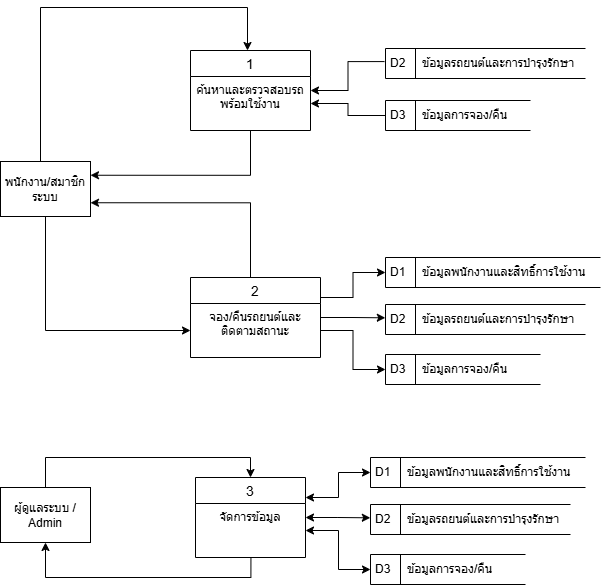

The diagram above was exported from draw.io. Its source (the exported page's mxGraphModel, read from the mxfile embedded in the PNG):
<mxGraphModel dx="686" dy="744" grid="1" gridSize="10" guides="1" tooltips="1" connect="1" arrows="1" fold="1" page="1" pageScale="1" pageWidth="850" pageHeight="1100" background="light-dark(#FFFFFF,#FFFFFF)" math="0" shadow="0">
  <root>
    <mxCell id="0" />
    <mxCell id="1" parent="0" />
    <mxCell id="NOY2RDIxIJVIpifKm0RU-7" edge="1" parent="1" source="wa2pDeS1mGcajrA0Dkwm-6" style="edgeStyle=orthogonalEdgeStyle;rounded=0;orthogonalLoop=1;jettySize=auto;html=1;entryX=-0.005;entryY=0.436;entryDx=0;entryDy=0;defaultLabelBackgroundColor=page;labelPadding=0 4;entryPerimeter=0;startArrow=classic;startFill=1;endArrow=none;endFill=0;" target="wa2pDeS1mGcajrA0Dkwm-21">
      <mxGeometry relative="1" x="0.0301" as="geometry" />
    </mxCell>
    <mxCell id="NOY2RDIxIJVIpifKm0RU-25" edge="1" parent="1" source="wa2pDeS1mGcajrA0Dkwm-6" style="edgeStyle=orthogonalEdgeStyle;rounded=0;orthogonalLoop=1;jettySize=auto;html=1;entryX=1;entryY=0.25;entryDx=0;entryDy=0;defaultLabelBackgroundColor=page;labelPadding=0 4;" target="wa2pDeS1mGcajrA0Dkwm-20">
      <mxGeometry relative="1" as="geometry">
        <Array as="points">
          <mxPoint x="1220" y="357.8" />
        </Array>
      </mxGeometry>
    </mxCell>
    <mxCell id="wa2pDeS1mGcajrA0Dkwm-6" parent="1" style="swimlane;fontStyle=0;childLayout=stackLayout;horizontal=1;startSize=26;horizontalStack=0;resizeParent=1;resizeParentMax=0;resizeLast=0;collapsible=1;marginBottom=0;align=center;fontSize=14;labelBackgroundColor=none;" value="1" vertex="1">
      <mxGeometry height="80" width="120" x="1160" y="233" as="geometry" />
    </mxCell>
    <mxCell id="wa2pDeS1mGcajrA0Dkwm-7" parent="wa2pDeS1mGcajrA0Dkwm-6" style="text;spacingLeft=4;spacingRight=4;overflow=hidden;rotatable=0;points=[[0,0.5],[1,0.5]];portConstraint=eastwest;fontSize=12;whiteSpace=wrap;html=1;labelBackgroundColor=none;align=center;" value="ค้นหาและตรวจสอบรถพร้อมใช้งาน" vertex="1">
      <mxGeometry height="54" width="120" y="26" as="geometry" />
    </mxCell>
    <mxCell id="NOY2RDIxIJVIpifKm0RU-26" edge="1" parent="1" source="wa2pDeS1mGcajrA0Dkwm-8" style="edgeStyle=orthogonalEdgeStyle;rounded=0;orthogonalLoop=1;jettySize=auto;html=1;entryX=1;entryY=0.75;entryDx=0;entryDy=0;defaultLabelBackgroundColor=page;labelPadding=0 4;" target="wa2pDeS1mGcajrA0Dkwm-20">
      <mxGeometry relative="1" as="geometry">
        <Array as="points">
          <mxPoint x="1220" y="385.3" />
        </Array>
      </mxGeometry>
    </mxCell>
    <mxCell id="wa2pDeS1mGcajrA0Dkwm-8" parent="1" style="swimlane;fontStyle=0;childLayout=stackLayout;horizontal=1;startSize=26;horizontalStack=0;resizeParent=1;resizeParentMax=0;resizeLast=0;collapsible=1;marginBottom=0;align=center;fontSize=14;labelBackgroundColor=none;" value="2" vertex="1">
      <mxGeometry height="80" width="130" x="1160" y="460" as="geometry" />
    </mxCell>
    <mxCell id="wa2pDeS1mGcajrA0Dkwm-9" parent="wa2pDeS1mGcajrA0Dkwm-8" style="text;spacingLeft=4;spacingRight=4;overflow=hidden;rotatable=0;points=[[0,0.5],[1,0.5]];portConstraint=eastwest;fontSize=12;whiteSpace=wrap;html=1;labelBackgroundColor=none;align=center;" value="จอง/คืนรถยนต์และติดตามสถานะ" vertex="1">
      <mxGeometry height="54" width="130" y="26" as="geometry" />
    </mxCell>
    <mxCell id="NOY2RDIxIJVIpifKm0RU-23" edge="1" parent="1" source="wa2pDeS1mGcajrA0Dkwm-12" style="edgeStyle=orthogonalEdgeStyle;rounded=0;orthogonalLoop=1;jettySize=auto;html=1;entryX=0.5;entryY=0;entryDx=0;entryDy=0;defaultLabelBackgroundColor=page;labelPadding=0 4;exitX=0.5;exitY=0;exitDx=0;exitDy=0;startArrow=classic;startFill=1;endArrow=none;endFill=0;" target="Jg_NBcT6KpzYWqydV9GJ-4">
      <mxGeometry relative="1" x="0.0588" as="geometry" />
    </mxCell>
    <mxCell id="wa2pDeS1mGcajrA0Dkwm-12" parent="1" style="swimlane;fontStyle=0;childLayout=stackLayout;horizontal=1;startSize=26;horizontalStack=0;resizeParent=1;resizeParentMax=0;resizeLast=0;collapsible=1;marginBottom=0;align=center;fontSize=14;labelBackgroundColor=none;" value="3" vertex="1">
      <mxGeometry height="80" width="110" x="1165" y="660" as="geometry" />
    </mxCell>
    <mxCell id="wa2pDeS1mGcajrA0Dkwm-13" parent="wa2pDeS1mGcajrA0Dkwm-12" style="text;spacingLeft=4;spacingRight=4;overflow=hidden;rotatable=0;points=[[0,0.5],[1,0.5]];portConstraint=eastwest;fontSize=12;whiteSpace=wrap;html=1;labelBackgroundColor=none;align=center;" value="จัดการข้อมูล" vertex="1">
      <mxGeometry height="54" width="110" y="26" as="geometry" />
    </mxCell>
    <mxCell id="wa2pDeS1mGcajrA0Dkwm-32" edge="1" parent="1" source="wa2pDeS1mGcajrA0Dkwm-20" style="edgeStyle=orthogonalEdgeStyle;rounded=0;orthogonalLoop=1;jettySize=auto;html=1;entryX=0;entryY=0.5;entryDx=0;entryDy=0;defaultLabelBackgroundColor=page;labelPadding=0 4;fontColor=default;" target="wa2pDeS1mGcajrA0Dkwm-9">
      <mxGeometry relative="1" as="geometry" />
    </mxCell>
    <mxCell id="wa2pDeS1mGcajrA0Dkwm-20" parent="1" style="html=1;dashed=0;whiteSpace=wrap;labelBackgroundColor=none;" value="พนักงาน/สมาชิกระบบ" vertex="1">
      <mxGeometry height="55" width="90" x="970" y="344" as="geometry" />
    </mxCell>
    <mxCell id="wa2pDeS1mGcajrA0Dkwm-21" parent="1" style="html=1;dashed=0;whiteSpace=wrap;shape=mxgraph.dfd.dataStoreID;align=left;spacingLeft=3;points=[[0,0],[0.5,0],[1,0],[0,0.5],[1,0.5],[0,1],[0.5,1],[1,1]];labelBackgroundColor=none;" value="D2&amp;nbsp; &amp;nbsp; &amp;nbsp;ข้อมูลรถยนต์และการบำรุงรักษา" vertex="1">
      <mxGeometry height="30" width="200" x="1355" y="231" as="geometry" />
    </mxCell>
    <mxCell id="wa2pDeS1mGcajrA0Dkwm-24" parent="1" style="html=1;dashed=0;whiteSpace=wrap;shape=mxgraph.dfd.dataStoreID;align=left;spacingLeft=3;points=[[0,0],[0.5,0],[1,0],[0,0.5],[1,0.5],[0,1],[0.5,1],[1,1]];labelBackgroundColor=none;" value="D3&amp;nbsp; &amp;nbsp; &amp;nbsp;ข้อมูลการจอง/คืน" vertex="1">
      <mxGeometry height="30" width="155" x="1355" y="537" as="geometry" />
    </mxCell>
    <mxCell id="Jg_NBcT6KpzYWqydV9GJ-4" parent="1" style="html=1;dashed=0;whiteSpace=wrap;labelBackgroundColor=none;" value="ผู้ดูแลระบบ / Admin" vertex="1">
      <mxGeometry height="55" width="90" x="970" y="670" as="geometry" />
    </mxCell>
    <mxCell id="NOY2RDIxIJVIpifKm0RU-3" edge="1" parent="1" style="edgeStyle=orthogonalEdgeStyle;rounded=0;orthogonalLoop=1;jettySize=auto;html=1;entryX=0.5;entryY=0;entryDx=0;entryDy=0;defaultLabelBackgroundColor=page;labelPadding=0 4;startArrow=classic;startFill=1;endArrow=none;endFill=0;">
      <mxGeometry relative="1" x="-0.2365" as="geometry">
        <Array as="points">
          <mxPoint x="1217" y="190" />
          <mxPoint x="1010" y="190" />
          <mxPoint x="1010" y="344" />
        </Array>
        <mxPoint x="1217" y="233" as="sourcePoint" />
        <mxPoint x="1012" y="344" as="targetPoint" />
      </mxGeometry>
    </mxCell>
    <mxCell id="NOY2RDIxIJVIpifKm0RU-6" parent="1" style="html=1;dashed=0;whiteSpace=wrap;shape=mxgraph.dfd.dataStoreID;align=left;spacingLeft=3;points=[[0,0],[0.5,0],[1,0],[0,0.5],[1,0.5],[0,1],[0.5,1],[1,1]];labelBackgroundColor=none;" value="D3&amp;nbsp; &amp;nbsp; &amp;nbsp;ข้อมูลการจอง/คืน" vertex="1">
      <mxGeometry height="30" width="145" x="1355" y="283" as="geometry" />
    </mxCell>
    <mxCell id="NOY2RDIxIJVIpifKm0RU-16" edge="1" parent="1" source="wa2pDeS1mGcajrA0Dkwm-7" style="edgeStyle=orthogonalEdgeStyle;rounded=0;orthogonalLoop=1;jettySize=auto;html=1;defaultLabelBackgroundColor=page;labelPadding=0 4;entryX=0;entryY=0.5;entryDx=0;entryDy=0;startArrow=classic;startFill=1;endArrow=none;endFill=0;" target="NOY2RDIxIJVIpifKm0RU-6">
      <mxGeometry relative="1" as="geometry">
        <mxPoint x="1350" y="300" as="targetPoint" />
      </mxGeometry>
    </mxCell>
    <mxCell id="NOY2RDIxIJVIpifKm0RU-17" parent="1" style="html=1;dashed=0;whiteSpace=wrap;shape=mxgraph.dfd.dataStoreID;align=left;spacingLeft=3;points=[[0,0],[0.5,0],[1,0],[0,0.5],[1,0.5],[0,1],[0.5,1],[1,1]];labelBackgroundColor=none;" value="D1&amp;nbsp; &amp;nbsp; &amp;nbsp;ข้อมูลพนักงานและสิทธิ์การใช้งาน" vertex="1">
      <mxGeometry height="30" width="215" x="1355" y="440" as="geometry" />
    </mxCell>
    <mxCell id="NOY2RDIxIJVIpifKm0RU-18" parent="1" style="html=1;dashed=0;whiteSpace=wrap;shape=mxgraph.dfd.dataStoreID;align=left;spacingLeft=3;points=[[0,0],[0.5,0],[1,0],[0,0.5],[1,0.5],[0,1],[0.5,1],[1,1]];labelBackgroundColor=none;" value="D2&amp;nbsp; &amp;nbsp; &amp;nbsp;ข้อมูลรถยนต์และการบำรุงรักษา" vertex="1">
      <mxGeometry height="30" width="200" x="1355" y="487" as="geometry" />
    </mxCell>
    <mxCell id="NOY2RDIxIJVIpifKm0RU-19" edge="1" parent="1" source="wa2pDeS1mGcajrA0Dkwm-8" style="edgeStyle=orthogonalEdgeStyle;rounded=0;orthogonalLoop=1;jettySize=auto;html=1;entryX=0;entryY=0.5;entryDx=0;entryDy=0;defaultLabelBackgroundColor=page;labelPadding=0 4;exitX=1;exitY=0.25;exitDx=0;exitDy=0;" target="NOY2RDIxIJVIpifKm0RU-17">
      <mxGeometry relative="1" x="0.0075" as="geometry" />
    </mxCell>
    <mxCell id="NOY2RDIxIJVIpifKm0RU-21" edge="1" parent="1" source="wa2pDeS1mGcajrA0Dkwm-8" style="edgeStyle=orthogonalEdgeStyle;rounded=0;orthogonalLoop=1;jettySize=auto;html=1;entryX=-0.001;entryY=0.444;entryDx=0;entryDy=0;entryPerimeter=0;defaultLabelBackgroundColor=page;labelPadding=0 4;" target="NOY2RDIxIJVIpifKm0RU-18">
      <mxGeometry relative="1" as="geometry" />
    </mxCell>
    <mxCell id="NOY2RDIxIJVIpifKm0RU-22" edge="1" parent="1" source="wa2pDeS1mGcajrA0Dkwm-9" style="edgeStyle=orthogonalEdgeStyle;rounded=0;orthogonalLoop=1;jettySize=auto;html=1;entryX=0;entryY=0.5;entryDx=0;entryDy=0;defaultLabelBackgroundColor=page;labelPadding=0 4;" target="wa2pDeS1mGcajrA0Dkwm-24">
      <mxGeometry relative="1" as="geometry" />
    </mxCell>
    <mxCell id="NOY2RDIxIJVIpifKm0RU-24" edge="1" parent="1" source="Jg_NBcT6KpzYWqydV9GJ-4" style="edgeStyle=orthogonalEdgeStyle;rounded=0;orthogonalLoop=1;jettySize=auto;html=1;entryX=0.504;entryY=1.007;entryDx=0;entryDy=0;entryPerimeter=0;defaultLabelBackgroundColor=page;labelPadding=0 4;exitX=0.5;exitY=1;exitDx=0;exitDy=0;startArrow=classic;startFill=1;endArrow=none;endFill=0;" target="wa2pDeS1mGcajrA0Dkwm-13">
      <mxGeometry relative="1" x="0.0653" as="geometry" />
    </mxCell>
    <mxCell id="NOY2RDIxIJVIpifKm0RU-27" parent="1" style="html=1;dashed=0;whiteSpace=wrap;shape=mxgraph.dfd.dataStoreID;align=left;spacingLeft=3;points=[[0,0],[0.5,0],[1,0],[0,0.5],[1,0.5],[0,1],[0.5,1],[1,1]];labelBackgroundColor=none;" value="D3&amp;nbsp; &amp;nbsp; &amp;nbsp;ข้อมูลการจอง/คืน" vertex="1">
      <mxGeometry height="30" width="155" x="1340" y="737" as="geometry" />
    </mxCell>
    <mxCell id="NOY2RDIxIJVIpifKm0RU-28" parent="1" style="html=1;dashed=0;whiteSpace=wrap;shape=mxgraph.dfd.dataStoreID;align=left;spacingLeft=3;points=[[0,0],[0.5,0],[1,0],[0,0.5],[1,0.5],[0,1],[0.5,1],[1,1]];labelBackgroundColor=none;" value="D1&amp;nbsp; &amp;nbsp; &amp;nbsp;ข้อมูลพนักงานและสิทธิ์การใช้งาน" vertex="1">
      <mxGeometry height="30" width="215" x="1340" y="640" as="geometry" />
    </mxCell>
    <mxCell id="NOY2RDIxIJVIpifKm0RU-29" parent="1" style="html=1;dashed=0;whiteSpace=wrap;shape=mxgraph.dfd.dataStoreID;align=left;spacingLeft=3;points=[[0,0],[0.5,0],[1,0],[0,0.5],[1,0.5],[0,1],[0.5,1],[1,1]];labelBackgroundColor=none;" value="D2&amp;nbsp; &amp;nbsp; &amp;nbsp;ข้อมูลรถยนต์และการบำรุงรักษา" vertex="1">
      <mxGeometry height="30" width="200" x="1340" y="687" as="geometry" />
    </mxCell>
    <mxCell id="NOY2RDIxIJVIpifKm0RU-30" edge="1" parent="1" style="edgeStyle=orthogonalEdgeStyle;rounded=0;orthogonalLoop=1;jettySize=auto;html=1;entryX=0;entryY=0.5;entryDx=0;entryDy=0;defaultLabelBackgroundColor=page;labelPadding=0 4;exitX=1;exitY=0.25;exitDx=0;exitDy=0;startArrow=classic;startFill=1;" target="NOY2RDIxIJVIpifKm0RU-28">
      <mxGeometry relative="1" x="0.0075" as="geometry">
        <mxPoint x="1275" y="680" as="sourcePoint" />
      </mxGeometry>
    </mxCell>
    <mxCell id="NOY2RDIxIJVIpifKm0RU-31" edge="1" parent="1" style="edgeStyle=orthogonalEdgeStyle;rounded=0;orthogonalLoop=1;jettySize=auto;html=1;entryX=-0.001;entryY=0.444;entryDx=0;entryDy=0;entryPerimeter=0;defaultLabelBackgroundColor=page;labelPadding=0 4;startArrow=classic;startFill=1;" target="NOY2RDIxIJVIpifKm0RU-29">
      <mxGeometry relative="1" as="geometry">
        <mxPoint x="1275" y="700" as="sourcePoint" />
      </mxGeometry>
    </mxCell>
    <mxCell id="NOY2RDIxIJVIpifKm0RU-32" edge="1" parent="1" style="edgeStyle=orthogonalEdgeStyle;rounded=0;orthogonalLoop=1;jettySize=auto;html=1;entryX=0;entryY=0.5;entryDx=0;entryDy=0;defaultLabelBackgroundColor=page;labelPadding=0 4;startArrow=classic;startFill=1;" target="NOY2RDIxIJVIpifKm0RU-27">
      <mxGeometry relative="1" as="geometry">
        <mxPoint x="1275" y="713" as="sourcePoint" />
      </mxGeometry>
    </mxCell>
  </root>
</mxGraphModel>